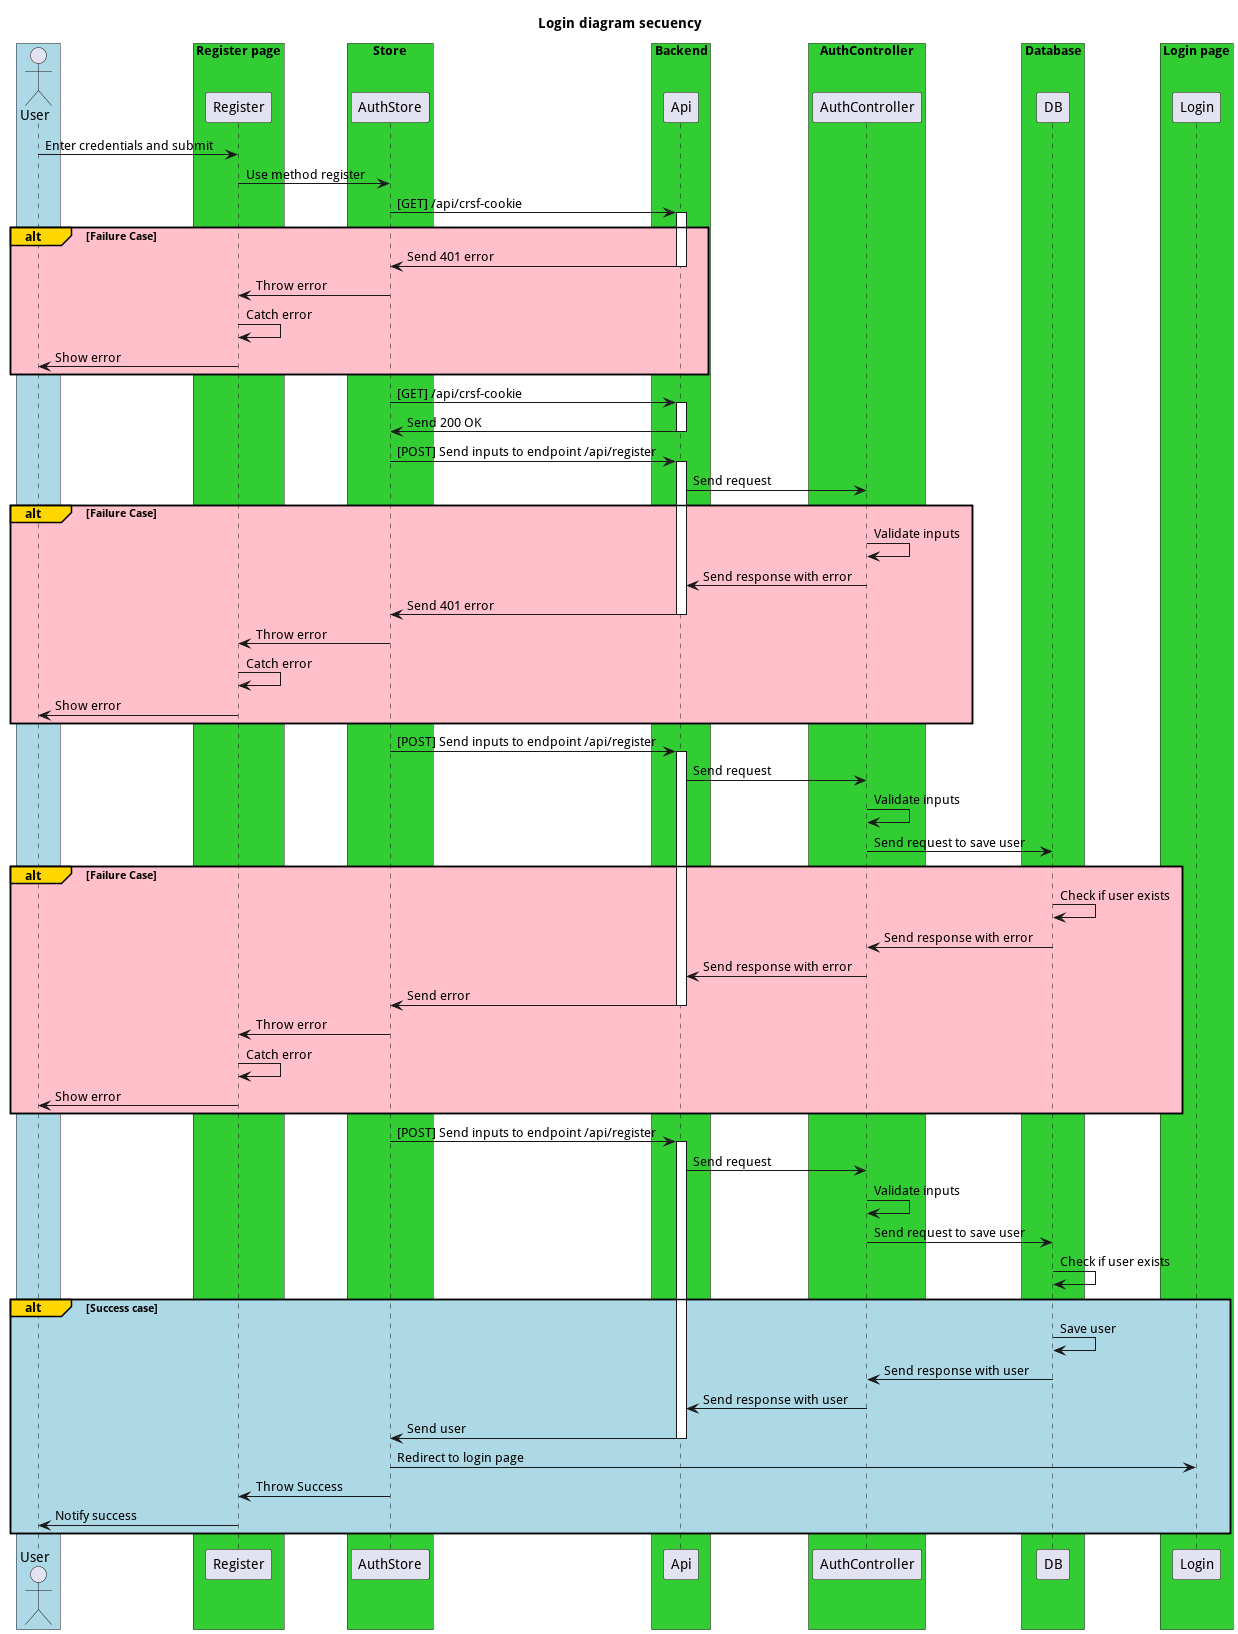

The diagram above was rendered by PlantUML. Its source (embedded in the PNG):
@startuml
title Login diagram secuency
box #LightBlue
actor User
end box

box "Register page" #LimeGreen
participant Register
end box

box "Store" #LimeGreen
participant AuthStore
end box

box "Backend" #LimeGreen
participant Api
end box

box "AuthController" #LimeGreen
participant AuthController
end box

box "Database" #LimeGreen
participant DB
end box

box "Login page" #LimeGreen
participant Login
end box

User -> Register: Enter credentials and submit
Register -> AuthStore: Use method register
AuthStore -> Api: [GET] /api/crsf-cookie
activate Api
alt#Gold #Pink Failure Case
Api -> AuthStore: Send 401 error
deactivate Api
AuthStore -> Register: Throw error
Register -> Register: Catch error
Register -> User: Show error
end

AuthStore -> Api: [GET] /api/crsf-cookie
activate Api
Api -> AuthStore: Send 200 OK
deactivate Api
AuthStore -> Api: [POST] Send inputs to endpoint /api/register
activate Api
Api -> AuthController: Send request
alt#Gold #Pink Failure Case
AuthController -> AuthController: Validate inputs
AuthController -> Api: Send response with error
Api -> AuthStore: Send 401 error
deactivate Api
AuthStore -> Register: Throw error
Register -> Register: Catch error
Register -> User: Show error
end

AuthStore -> Api: [POST] Send inputs to endpoint /api/register
activate Api
Api -> AuthController: Send request
AuthController -> AuthController: Validate inputs
AuthController -> DB: Send request to save user
alt#Gold #Pink Failure Case
DB-> DB: Check if user exists
DB -> AuthController: Send response with error
AuthController -> Api: Send response with error
Api -> AuthStore: Send error
deactivate Api
AuthStore -> Register: Throw error
Register -> Register: Catch error
Register -> User: Show error
end

AuthStore -> Api: [POST] Send inputs to endpoint /api/register
activate Api
Api -> AuthController: Send request
AuthController -> AuthController: Validate inputs
AuthController -> DB: Send request to save user
DB-> DB: Check if user exists
alt#Gold #LightBlue Success case
DB -> DB: Save user
DB -> AuthController: Send response with user
AuthController -> Api: Send response with user
Api -> AuthStore: Send user
deactivate Api
AuthStore -> Login: Redirect to login page
AuthStore -> Register: Throw Success
Register -> User: Notify success
end











@enduml